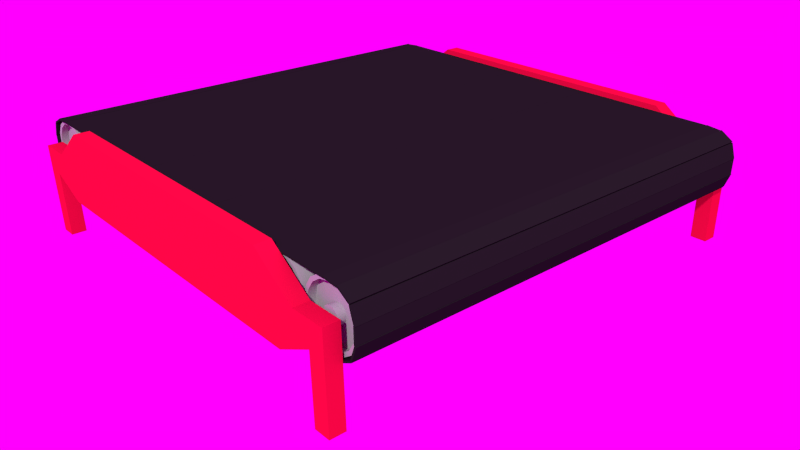 # Source: ConveyorBelt.blend  (saved by Blender 2.74.0; exported with 4.5.12 LTS)
import bpy
from mathutils import Matrix  # noqa: F401  (used for matrix-valued properties, if any)

bpy.ops.wm.read_factory_settings(use_empty=True)
scene = bpy.context.scene
scene.name = 'Scene'

# ---- collections
col_collection_1 = bpy.data.collections.new('Collection 1'); scene.collection.children.link(col_collection_1)

# ---- images (referenced by path relative to the original .blend; pixels are not part of the script)
import os
ASSET_DIR = os.environ.get("B2B_ASSET_DIR", "")  # directory of the original .blend (textures are referenced by path, not embedded)
HERE = os.path.dirname(os.path.abspath(__file__))  # packed textures are extracted next to this script under _unpacked/

def load_image(name, relpath, width, height, colorspace="sRGB"):
    """Load a texture the original file referenced (path relative to the .blend, or extracted next to this script)."""
    p = next((c for c in (os.path.join(HERE, relpath), os.path.join(ASSET_DIR, relpath)) if relpath and os.path.exists(c)), "")
    if p:
        img = bpy.data.images.load(p, check_existing=True)
        img.name = name
    else:  # same state as the original file: an image datablock whose file is absent (Cycles renders it pink)
        img = bpy.data.images.new(name, width, height)
        img.source = "FILE"
        img.filepath = "//" + (relpath or name)
    img.colorspace_settings.name = colorspace
    return img
img_07_hdr = load_image('07.hdr', '07.hdr', 1024, 1024, 'Linear Rec.709')

# ---- materials (node trees are filled in below, after node groups)
mat_conveyorframe = bpy.data.materials.new('ConveyorFrame')
mat_conveyorframe.alpha_threshold = 0.0
mat_conveyorframe.roughness = 0.5
mat_conveyorroller = bpy.data.materials.new('ConveyorRoller')
mat_conveyorroller.alpha_threshold = 0.0
mat_conveyorroller.roughness = 0.5
mat_conveyorbelt = bpy.data.materials.new('ConveyorBelt')
mat_conveyorbelt.alpha_threshold = 0.0
mat_conveyorbelt.roughness = 0.5

# ---- material node trees
mat_conveyorframe.use_nodes = True; mat_conveyorframe.node_tree.nodes.clear()
_N = mat_conveyorframe.node_tree.nodes; _L = mat_conveyorframe.node_tree.links
n0 = _N.new('ShaderNodeOutputMaterial'); n0.name = 'Material Output'; n0.location = (300, 300)
n1 = _N.new('ShaderNodeBsdfDiffuse'); n1.name = 'Diffuse BSDF'; n1.location = (10, 300)
n1.inputs[0].default_value = (0.6383, 0.003339, 0.04047, 1.0)
_L.new(n1.outputs[0], n0.inputs[0])
n0.is_active_output = True
mat_conveyorroller.use_nodes = True; mat_conveyorroller.node_tree.nodes.clear()
_N = mat_conveyorroller.node_tree.nodes; _L = mat_conveyorroller.node_tree.links
n0 = _N.new('ShaderNodeOutputMaterial'); n0.name = 'Material Output'; n0.location = (300, 300)
n1 = _N.new('ShaderNodeBsdfDiffuse'); n1.name = 'Diffuse BSDF'; n1.location = (10, 300)
n1.inputs[0].default_value = (0.3506, 0.3506, 0.3506, 1.0)
_L.new(n1.outputs[0], n0.inputs[0])
n0.is_active_output = True
mat_conveyorbelt.use_nodes = True; mat_conveyorbelt.node_tree.nodes.clear()
_N = mat_conveyorbelt.node_tree.nodes; _L = mat_conveyorbelt.node_tree.links
n0 = _N.new('ShaderNodeOutputMaterial'); n0.name = 'Material Output'; n0.location = (300, 300)
n1 = _N.new('ShaderNodeBsdfDiffuse'); n1.name = 'Diffuse BSDF'; n1.location = (10, 300)
n1.inputs[0].default_value = (0.01341, 0.01341, 0.01341, 1.0)
_L.new(n1.outputs[0], n0.inputs[0])
n0.is_active_output = True

# ---- world
world_world = bpy.data.worlds.new('World'); scene.world = world_world
world_world.use_nodes = True; world_world.node_tree.nodes.clear()
_N = world_world.node_tree.nodes; _L = world_world.node_tree.links
n0 = _N.new('ShaderNodeOutputWorld'); n0.name = 'World Output'; n0.location = (300, 300)
n1 = _N.new('ShaderNodeBackground'); n1.name = 'Background'; n1.location = (10, 300)
n2 = _N.new('ShaderNodeTexEnvironment'); n2.name = 'Environment Texture'; n2.location = (-180, 300)
n2.width = 140
n2.image = img_07_hdr
_L.new(n1.outputs[0], n0.inputs[0])
_L.new(n2.outputs[0], n1.inputs[0])
n0.is_active_output = True
world_world.color = (0.05088, 0.05088, 0.05088)
world_world.use_sun_shadow = False
world_world.sun_shadow_jitter_overblur = 0.0
world_world.cycles.sampling_method = 'MANUAL'
world_world.cycles.sample_map_resolution = 256
world_world.light_settings.ao_factor = 0.3

# ---- cameras
cam_camera = bpy.data.cameras.new('Camera')
cam_camera.clip_end = 100.0
cam_camera.lens = 35.0
cam_camera.sensor_width = 32.0
cam_camera.sensor_height = 18.0
cam_camera.ortho_scale = 14.2
cam_camera.display_size = 2.0
cam_camera.shift_x = -0.03
cam_camera.shift_y = 0.06
cam_camera.dof.focus_distance = 0.0

# ---- meshes
me_cube = bpy.data.meshes.new('Cube')
me_cube.from_pydata([(-4.658, -3.2, -1.0), (-4.05, -3.2, 0.9785), (-4.658, -3.0, -1.0), (-4.05, -3.0, 0.9785), (-5.658, -3.2, -0.5183), (-5.658, -3.0, -0.5183), (-5.201, -3.2, 0.1474), (-5.201, -3.0, 0.1474), (-6.109, -3.0, 0.147), (-6.108, -3.0, -0.1907), (-6.108, -3.2, -0.1907), (-6.109, -3.2, 0.147), (0.0, -3.0, 0.9785), (0.0, -3.0, -1.0), (0.0, -3.2, 0.9785), (0.0, -3.2, -1.0), (0.0, -3.2, -0.1911), (0.0, -3.0, -0.1911), (0.0, -3.0, 0.1474), (0.0, -3.2, 0.1474), (-5.66, -3.0, -2.3), (-5.66, -3.2, -2.3), (-6.11, -3.0, -2.3), (-6.11, -3.2, -2.3)], [], [(4, 5, 2, 0), (16, 4, 0, 15), (14, 12, 3, 1), (19, 6, 4, 16), (6, 7, 8, 11), (1, 3, 7, 6), (14, 1, 6, 19), (11, 8, 9, 10), (4, 6, 11, 10), (9, 5, 20, 22), (7, 5, 9, 8), (3, 12, 18, 7), (7, 18, 17, 5), (0, 2, 13, 15), (5, 17, 13, 2), (20, 21, 23, 22), (4, 10, 23, 21), (10, 9, 22, 23), (5, 4, 21, 20)])
me_cube.materials.append(mat_conveyorframe)
me_cube.use_remesh_preserve_volume = False
me_cube.use_remesh_preserve_attributes = False
me_cube.use_mirror_vertex_groups = False
me_cube.update()
me_cylinder_002 = bpy.data.meshes.new('Cylinder.002')
me_cylinder_002.from_pydata([(0.0, 2.864, 0.8048), (0.0, -2.864, 0.8048), (0.308, 2.864, 0.7436), (0.308, -2.864, 0.7436), (0.5691, 2.864, 0.5691), (0.5691, -2.864, 0.5691), (0.7436, 2.864, 0.308), (0.7436, -2.864, 0.308), (0.8048, 2.864, -9.594e-08), (0.8048, -2.864, 4.797e-08), (0.7436, 2.864, -0.308), (0.7436, -2.864, -0.308), (0.5691, 2.864, -0.5691), (0.5691, -2.864, -0.5691), (0.308, 2.864, -0.7436), (0.308, -2.864, -0.7436), (0.0, 2.864, -0.8048), (0.0, -2.864, -0.8048), (-0.308, 2.864, -0.7436), (-0.308, -2.864, -0.7436), (-0.5691, 2.864, -0.5691), (-0.5691, -2.864, -0.5691), (-0.7436, 2.864, -0.308), (-0.7436, -2.864, -0.308), (-0.8048, 2.864, -4.797e-08), (-0.8048, -2.864, 4.797e-08), (-0.7436, 2.864, 0.308), (-0.7436, -2.864, 0.308), (-0.5691, 2.864, 0.5691), (-0.5691, -2.864, 0.5691), (-0.308, 2.864, 0.7436), (-0.308, -2.864, 0.7436), (0.0, 2.864, 0.7077), (0.2708, 2.864, 0.6538), (0.5004, 2.864, 0.5004), (0.6538, 2.864, 0.2708), (0.7077, 2.864, -9.963e-08), (0.6538, 2.864, -0.2708), (0.5004, 2.864, -0.5004), (0.2708, 2.864, -0.6538), (0.0, 2.864, -0.7077), (-0.2708, 2.864, -0.6538), (-0.5004, 2.864, -0.5004), (-0.6538, 2.864, -0.2708), (-0.7077, 2.864, -5.682e-08), (-0.6538, 2.864, 0.2708), (-0.5004, 2.864, 0.5004), (-0.2708, 2.864, 0.6538), (0.2708, -2.864, 0.6538), (0.0, -2.864, 0.7077), (0.5004, -2.864, 0.5004), (0.6538, -2.864, 0.2708), (0.7077, -2.864, 4.723e-08), (0.6538, -2.864, -0.2708), (0.5004, -2.864, -0.5004), (0.2708, -2.864, -0.6538), (0.0, -2.864, -0.7077), (-0.2708, -2.864, -0.6538), (-0.5004, -2.864, -0.5004), (-0.6538, -2.864, -0.2708), (-0.7077, -2.864, 4.059e-08), (-0.6538, -2.864, 0.2708), (-0.5004, -2.864, 0.5004), (-0.2708, -2.864, 0.6538), (0.08503, -2.864, 0.2053), (0.0, -2.864, 0.2222), (0.1571, -2.864, 0.1571), (0.2053, -2.864, 0.08503), (0.2222, -2.864, 4.723e-08), (0.2053, -2.864, -0.08503), (0.1571, -2.864, -0.1571), (0.08503, -2.864, -0.2053), (0.0, -2.864, -0.2222), (-0.08503, -2.864, -0.2053), (-0.1571, -2.864, -0.1571), (-0.2053, -2.864, -0.08503), (-0.2222, -2.864, 3.711e-09), (-0.2053, -2.864, 0.08503), (-0.1571, -2.864, 0.1571), (-0.08503, -2.864, 0.2053), (0.0, 2.864, 0.2222), (0.08503, 2.864, 0.2053), (0.1571, 2.864, 0.1571), (0.2053, 2.864, 0.08503), (0.2222, 2.864, -1.144e-07), (0.2053, 2.864, -0.08503), (0.1571, 2.864, -0.1571), (0.08503, 2.864, -0.2053), (0.0, 2.864, -0.2222), (-0.08503, 2.864, -0.2053), (-0.1571, 2.864, -0.1571), (-0.2053, 2.864, -0.08503), (-0.2222, 2.864, -1.085e-07), (-0.2053, 2.864, 0.08503), (-0.1571, 2.864, 0.1571), (-0.08503, 2.864, 0.2053), (0.0, -2.959, -0.2222), (0.08503, -2.959, -0.2053), (0.1571, -2.959, -0.1571), (0.2053, -2.959, -0.08503), (0.2222, -2.959, 1.15e-08), (0.2053, -2.959, 0.08503), (0.1571, -2.959, 0.1571), (0.0, -2.959, 0.2222), (0.08503, -2.959, 0.2053), (0.0, 2.959, 0.8048), (0.308, 2.959, 0.7436), (0.5691, 2.959, 0.5691), (0.7436, 2.959, 0.308), (0.8048, 2.959, -9.594e-08), (0.7436, 2.959, -0.308), (0.5691, 2.959, -0.5691), (0.308, 2.959, -0.7436), (0.0, 2.959, -0.8048), (-0.308, 2.959, -0.7436), (-0.5691, 2.959, -0.5691), (-0.7436, 2.959, -0.308), (-0.8048, 2.959, -4.797e-08), (-0.7436, 2.959, 0.308), (-0.5691, 2.959, 0.5691), (-0.308, 2.959, 0.7436), (0.0, 2.959, 0.7077), (0.2708, 2.959, 0.6538), (0.5004, 2.959, 0.5004), (0.6538, 2.959, 0.2708), (0.7077, 2.959, -9.963e-08), (0.6538, 2.959, -0.2708), (0.5004, 2.959, -0.5004), (0.2708, 2.959, -0.6538), (0.0, 2.959, -0.7077), (-0.2708, 2.959, -0.6538), (-0.5004, 2.959, -0.5004), (-0.6538, 2.959, -0.2708), (-0.7077, 2.959, -5.682e-08), (-0.6538, 2.959, 0.2708), (-0.5004, 2.959, 0.5004), (-0.2708, 2.959, 0.6538), (0.308, -2.864, 0.7436), (0.0, -2.864, 0.8048), (0.5691, -2.864, 0.5691), (0.7436, -2.864, 0.308), (0.8048, -2.864, 4.797e-08), (0.7436, -2.864, -0.308), (0.5691, -2.864, -0.5691), (0.308, -2.864, -0.7436), (0.0, -2.864, -0.8048), (-0.308, -2.864, -0.7436), (-0.5691, -2.864, -0.5691), (-0.7436, -2.864, -0.308), (-0.8048, -2.864, 4.797e-08), (-0.7436, -2.864, 0.308), (-0.5691, -2.864, 0.5691), (-0.308, -2.864, 0.7436), (0.2708, -2.864, 0.6538), (0.0, -2.864, 0.7077), (0.5004, -2.864, 0.5004), (0.6538, -2.864, 0.2708), (0.7077, -2.864, 4.723e-08), (0.6538, -2.864, -0.2708), (0.5004, -2.864, -0.5004), (0.2708, -2.864, -0.6538), (0.0, -2.864, -0.7077), (-0.2708, -2.864, -0.6538), (-0.5004, -2.864, -0.5004), (-0.6538, -2.864, -0.2708), (-0.7077, -2.864, 4.059e-08), (-0.6538, -2.864, 0.2708), (-0.5004, -2.864, 0.5004), (-0.2708, -2.864, 0.6538), (0.308, -2.864, 0.7436), (0.0, -2.864, 0.8048), (0.5691, -2.864, 0.5691), (0.7436, -2.864, 0.308), (0.8048, -2.864, 4.797e-08), (0.7436, -2.864, -0.308), (0.5691, -2.864, -0.5691), (0.308, -2.864, -0.7436), (0.0, -2.864, -0.8048), (-0.308, -2.864, -0.7436), (-0.5691, -2.864, -0.5691), (-0.7436, -2.864, -0.308), (-0.8048, -2.864, 4.797e-08), (-0.7436, -2.864, 0.308), (-0.5691, -2.864, 0.5691), (-0.308, -2.864, 0.7436), (0.2708, -2.864, 0.6538), (0.0, -2.864, 0.7077), (0.5004, -2.864, 0.5004), (0.6538, -2.864, 0.2708), (0.7077, -2.864, 4.723e-08), (0.6538, -2.864, -0.2708), (0.5004, -2.864, -0.5004), (0.2708, -2.864, -0.6538), (0.0, -2.864, -0.7077), (-0.2708, -2.864, -0.6538), (-0.5004, -2.864, -0.5004), (-0.6538, -2.864, -0.2708), (-0.7077, -2.864, 4.059e-08), (-0.6538, -2.864, 0.2708), (-0.5004, -2.864, 0.5004), (-0.2708, -2.864, 0.6538), (0.308, -2.959, 0.7436), (0.0, -2.959, 0.8048), (0.5691, -2.959, 0.5691), (0.7436, -2.959, 0.308), (0.8048, -2.959, 6.728e-08), (0.7436, -2.959, -0.308), (0.5691, -2.959, -0.5691), (0.308, -2.959, -0.7436), (0.0, -2.959, -0.8048), (-0.308, -2.959, -0.7436), (-0.5691, -2.959, -0.5691), (-0.7436, -2.959, -0.308), (-0.8048, -2.959, 6.728e-08), (-0.7436, -2.959, 0.308), (-0.5691, -2.959, 0.5691), (-0.308, -2.959, 0.7436), (0.2708, -2.959, 0.6538), (0.0, -2.959, 0.7077), (0.5004, -2.959, 0.5004), (0.6538, -2.959, 0.2708), (0.7077, -2.959, 6.655e-08), (0.6538, -2.959, -0.2708), (0.5004, -2.959, -0.5004), (0.2708, -2.959, -0.6538), (0.0, -2.959, -0.7077), (-0.2708, -2.959, -0.6538), (-0.5004, -2.959, -0.5004), (-0.6538, -2.959, -0.2708), (-0.7077, -2.959, 5.991e-08), (-0.6538, -2.959, 0.2708), (-0.5004, -2.959, 0.5004), (-0.2708, -2.959, 0.6538), (0.0, 2.959, 0.2222), (0.08503, 2.959, 0.2053), (0.1571, 2.959, 0.1571), (0.2053, 2.959, 0.08503), (0.2222, 2.959, -1.116e-07), (0.2053, 2.959, -0.08503), (0.1571, 2.959, -0.1571), (0.08503, 2.959, -0.2053), (0.0, 2.959, -0.2222), (-0.08503, 2.959, -0.2053), (-0.1571, 2.959, -0.1571), (-0.2053, 2.959, -0.08503), (-0.2222, 2.959, -1.056e-07), (-0.2053, 2.959, 0.08503), (-0.1571, 2.959, 0.1571), (-0.08503, 2.959, 0.2053), (0.1111, 2.959, 0.1165), (0.1202, 2.959, -1.604e-07), (0.1111, 2.959, -0.1165), (0.0, 2.959, 0.1275), (0.0, 2.959, -6.459e-08), (0.0, 2.959, -0.1275), (-0.1111, 2.959, 0.1165), (-0.1202, 2.959, -7.523e-08), (-0.1111, 2.959, -0.1165), (-0.08503, -2.959, -0.2053), (-0.1571, -2.959, -0.1571), (-0.2053, -2.959, -0.08503), (-0.2222, -2.959, -3.202e-08), (-0.2053, -2.959, 0.08503), (-0.1571, -2.959, 0.1571), (-0.08503, -2.959, 0.2053), (-0.1111, -2.959, 0.1165), (-0.1202, -2.959, -3.803e-09), (-0.1111, -2.959, -0.1165), (0.0, -2.959, 0.1275), (-4.768e-07, -2.959, -4.283e-08), (0.0, -2.959, -0.1275), (0.1111, -2.959, 0.1165), (0.1202, -2.959, -3.803e-09), (0.1111, -2.959, -0.1165)], [], [(0, 1, 3, 2), (2, 3, 5, 4), (4, 5, 7, 6), (6, 7, 9, 8), (8, 9, 11, 10), (10, 11, 13, 12), (12, 13, 15, 14), (14, 15, 17, 16), (16, 17, 19, 18), (18, 19, 21, 20), (20, 21, 23, 22), (22, 23, 25, 24), (24, 25, 27, 26), (26, 27, 29, 28), (30, 31, 1, 0), (28, 29, 31, 30), (78, 77, 262, 263), (67, 66, 102, 101), (43, 42, 131, 132), (10, 12, 111, 110), (34, 33, 122, 123), (45, 44, 133, 134), (26, 28, 119, 118), (4, 6, 108, 107), (36, 35, 124, 125), (47, 46, 135, 136), (20, 22, 116, 115), (38, 37, 126, 127), (14, 16, 113, 112), (0, 2, 106, 105), (40, 39, 128, 129), (30, 0, 105, 120), (8, 10, 110, 109), (42, 41, 130, 131), (49, 48, 153, 154), (59, 60, 165, 164), (27, 25, 149, 150), (5, 3, 137, 139), (50, 51, 156, 155), (61, 62, 167, 166), (21, 19, 146, 147), (52, 53, 158, 157), (63, 49, 154, 168), (15, 13, 143, 144), (54, 55, 160, 159), (31, 29, 151, 152), (9, 7, 140, 141), (56, 57, 162, 161), (25, 23, 148, 149), (58, 59, 164, 163), (65, 64, 48, 49), (64, 66, 50, 48), (66, 67, 51, 50), (67, 68, 52, 51), (68, 69, 53, 52), (69, 70, 54, 53), (70, 71, 55, 54), (71, 72, 56, 55), (72, 73, 57, 56), (73, 74, 58, 57), (74, 75, 59, 58), (75, 76, 60, 59), (76, 77, 61, 60), (77, 78, 62, 61), (78, 79, 63, 62), (79, 65, 49, 63), (81, 80, 32, 33), (82, 81, 33, 34), (83, 82, 34, 35), (84, 83, 35, 36), (85, 84, 36, 37), (86, 85, 37, 38), (87, 86, 38, 39), (88, 87, 39, 40), (89, 88, 40, 41), (90, 89, 41, 42), (91, 90, 42, 43), (92, 91, 43, 44), (93, 92, 44, 45), (94, 93, 45, 46), (95, 94, 46, 47), (80, 95, 47, 32), (65, 79, 264, 103), (69, 68, 100, 99), (71, 70, 98, 97), (73, 72, 96, 258), (75, 74, 259, 260), (77, 76, 261, 262), (66, 64, 104, 102), (79, 78, 263, 264), (68, 67, 101, 100), (70, 69, 99, 98), (72, 71, 97, 96), (74, 73, 258, 259), (76, 75, 260, 261), (64, 65, 103, 104), (94, 95, 248, 247), (83, 84, 237, 236), (85, 86, 239, 238), (87, 88, 241, 240), (89, 90, 243, 242), (91, 92, 245, 244), (80, 81, 234, 233), (93, 94, 247, 246), (82, 83, 236, 235), (95, 80, 233, 248), (84, 85, 238, 237), (86, 87, 240, 239), (88, 89, 242, 241), (90, 91, 244, 243), (92, 93, 246, 245), (81, 82, 235, 234), (122, 121, 105, 106), (123, 122, 106, 107), (124, 123, 107, 108), (125, 124, 108, 109), (126, 125, 109, 110), (127, 126, 110, 111), (128, 127, 111, 112), (129, 128, 112, 113), (130, 129, 113, 114), (131, 130, 114, 115), (132, 131, 115, 116), (133, 132, 116, 117), (134, 133, 117, 118), (135, 134, 118, 119), (136, 135, 119, 120), (121, 136, 120, 105), (16, 18, 114, 113), (41, 40, 129, 130), (22, 24, 117, 116), (39, 38, 127, 128), (6, 8, 109, 108), (28, 30, 120, 119), (32, 47, 136, 121), (37, 36, 125, 126), (12, 14, 112, 111), (46, 45, 134, 135), (35, 34, 123, 124), (18, 20, 115, 114), (44, 43, 132, 133), (33, 32, 121, 122), (2, 4, 107, 106), (24, 26, 118, 117), (160, 161, 193, 192), (152, 151, 183, 184), (141, 140, 172, 173), (162, 163, 195, 194), (143, 142, 174, 175), (154, 153, 185, 186), (164, 165, 197, 196), (145, 144, 176, 177), (155, 156, 188, 187), (166, 167, 199, 198), (147, 146, 178, 179), (157, 158, 190, 189), (168, 154, 186, 200), (149, 148, 180, 181), (137, 138, 170, 169), (159, 160, 192, 191), (11, 9, 141, 142), (1, 31, 152, 138), (57, 58, 163, 162), (3, 1, 138, 137), (17, 15, 144, 145), (55, 56, 161, 160), (23, 21, 147, 148), (53, 54, 159, 158), (7, 5, 139, 140), (29, 27, 150, 151), (62, 63, 168, 167), (51, 52, 157, 156), (13, 11, 142, 143), (60, 61, 166, 165), (48, 50, 155, 153), (19, 17, 145, 146), (194, 195, 227, 226), (175, 174, 206, 207), (186, 185, 217, 218), (196, 197, 229, 228), (177, 176, 208, 209), (187, 188, 220, 219), (198, 199, 231, 230), (179, 178, 210, 211), (189, 190, 222, 221), (200, 186, 218, 232), (181, 180, 212, 213), (169, 170, 202, 201), (191, 192, 224, 223), (183, 182, 214, 215), (172, 171, 203, 204), (193, 194, 226, 225), (139, 137, 169, 171), (150, 149, 181, 182), (158, 159, 191, 190), (148, 147, 179, 180), (167, 168, 200, 199), (156, 157, 189, 188), (146, 145, 177, 178), (165, 166, 198, 197), (153, 155, 187, 185), (144, 143, 175, 176), (163, 164, 196, 195), (142, 141, 173, 174), (138, 152, 184, 170), (161, 162, 194, 193), (140, 139, 171, 172), (151, 150, 182, 183), (218, 217, 201, 202), (217, 219, 203, 201), (219, 220, 204, 203), (220, 221, 205, 204), (221, 222, 206, 205), (222, 223, 207, 206), (223, 224, 208, 207), (224, 225, 209, 208), (225, 226, 210, 209), (226, 227, 211, 210), (227, 228, 212, 211), (228, 229, 213, 212), (229, 230, 214, 213), (230, 231, 215, 214), (231, 232, 216, 215), (232, 218, 202, 216), (173, 172, 204, 205), (184, 183, 215, 216), (192, 193, 225, 224), (171, 169, 201, 203), (182, 181, 213, 214), (190, 191, 223, 222), (180, 179, 211, 212), (199, 200, 232, 231), (188, 189, 221, 220), (178, 177, 209, 210), (197, 198, 230, 229), (185, 187, 219, 217), (176, 175, 207, 208), (195, 196, 228, 227), (174, 173, 205, 206), (170, 184, 216, 202), (235, 236, 249, 234), (236, 237, 250, 249), (237, 238, 251, 250), (238, 239, 240, 251), (234, 249, 252, 233), (249, 250, 253, 252), (250, 251, 254, 253), (251, 240, 241, 254), (233, 252, 255, 248), (252, 253, 256, 255), (253, 254, 257, 256), (254, 241, 242, 257), (248, 255, 246, 247), (255, 256, 245, 246), (256, 257, 244, 245), (257, 242, 243, 244), (262, 261, 266, 265), (263, 262, 265, 264), (261, 260, 267, 266), (260, 259, 258, 267), (264, 265, 268, 103), (265, 266, 269, 268), (266, 267, 270, 269), (267, 258, 96, 270), (103, 268, 271, 104), (268, 269, 272, 271), (269, 270, 273, 272), (270, 96, 97, 273), (104, 271, 101, 102), (271, 272, 100, 101), (272, 273, 99, 100), (273, 97, 98, 99)])
me_cylinder_002.polygons.foreach_set('use_smooth', [True] * 272)
_k = set([(1, 3), (1, 31), (3, 5), (5, 7), (7, 9), (9, 11), (11, 13), (13, 15), (15, 17), (17, 19), (19, 21), (21, 23), (23, 25), (25, 27), (27, 29), (29, 31), (32, 33), (32, 47), (33, 34), (34, 35), (35, 36), (36, 37), (37, 38), (38, 39), (39, 40), (40, 41), (41, 42), (42, 43), (43, 44), (44, 45), (45, 46), (46, 47), (48, 49), (48, 50), (49, 63), (50, 51), (51, 52), (52, 53), (53, 54), (54, 55), (55, 56), (56, 57), (57, 58), (58, 59), (59, 60), (60, 61), (61, 62), (62, 63), (64, 65), (64, 66), (65, 79), (66, 67), (67, 68), (68, 69), (69, 70), (70, 71), (71, 72), (72, 73), (73, 74), (74, 75), (75, 76), (76, 77), (77, 78), (78, 79), (80, 81), (80, 95), (81, 82), (82, 83), (83, 84), (84, 85), (85, 86), (86, 87), (87, 88), (88, 89), (89, 90), (90, 91), (91, 92), (92, 93), (93, 94), (94, 95), (96, 97), (96, 258), (97, 98), (98, 99), (99, 100), (100, 101), (101, 102), (102, 104), (103, 104), (103, 264), (105, 106), (105, 120), (106, 107), (107, 108), (108, 109), (109, 110), (110, 111), (111, 112), (112, 113), (113, 114), (114, 115), (115, 116), (116, 117), (117, 118), (118, 119), (119, 120), (121, 122), (121, 136), (122, 123), (123, 124), (124, 125), (125, 126), (126, 127), (127, 128), (128, 129), (129, 130), (130, 131), (131, 132), (132, 133), (133, 134), (134, 135), (135, 136), (137, 138), (137, 139), (138, 152), (139, 140), (140, 141), (141, 142), (142, 143), (143, 144), (144, 145), (145, 146), (146, 147), (147, 148), (148, 149), (149, 150), (150, 151), (151, 152), (153, 154), (153, 155), (154, 168), (155, 156), (156, 157), (157, 158), (158, 159), (159, 160), (160, 161), (161, 162), (162, 163), (163, 164), (164, 165), (165, 166), (166, 167), (167, 168), (169, 170), (169, 171), (170, 184), (171, 172), (172, 173), (173, 174), (174, 175), (175, 176), (176, 177), (177, 178), (178, 179), (179, 180), (180, 181), (181, 182), (182, 183), (183, 184), (185, 186), (185, 187), (186, 200), (187, 188), (188, 189), (189, 190), (190, 191), (191, 192), (192, 193), (193, 194), (194, 195), (195, 196), (196, 197), (197, 198), (198, 199), (199, 200), (201, 202), (201, 203), (202, 216), (203, 204), (204, 205), (205, 206), (206, 207), (207, 208), (208, 209), (209, 210), (210, 211), (211, 212), (212, 213), (213, 214), (214, 215), (215, 216), (217, 218), (217, 219), (218, 232), (219, 220), (220, 221), (221, 222), (222, 223), (223, 224), (224, 225), (225, 226), (226, 227), (227, 228), (228, 229), (229, 230), (230, 231), (231, 232), (233, 234), (233, 248), (234, 235), (235, 236), (236, 237), (237, 238), (238, 239), (239, 240), (240, 241), (241, 242), (242, 243), (243, 244), (244, 245), (245, 246), (246, 247), (247, 248), (258, 259), (259, 260), (260, 261), (261, 262), (262, 263), (263, 264)])
me_cylinder_002.attributes.new('sharp_edge', 'BOOLEAN', 'EDGE').data.foreach_set('value', [ (min(e.vertices), max(e.vertices)) in _k for e in me_cylinder_002.edges])
me_cylinder_002.materials.append(mat_conveyorroller)
me_cylinder_002.use_remesh_preserve_volume = False
me_cylinder_002.use_remesh_preserve_attributes = False
me_cylinder_002.use_mirror_vertex_groups = False
me_cylinder_002.update()
me_cube_001 = bpy.data.meshes.new('Cube.001')
me_cube_001.from_pydata([(0.2023, 3.0, -0.025), (0.2023, 3.0, 0.025), (0.2023, -3.0, -0.025), (0.2023, -3.0, 0.025), (-0.2023, 3.0, -0.025), (-0.2023, 3.0, 0.025), (-0.2023, -3.0, -0.025), (-0.2023, -3.0, 0.025)], [], [(1, 3, 2, 0), (3, 7, 6, 2), (7, 5, 4, 6), (5, 1, 0, 4), (0, 2, 6, 4), (5, 7, 3, 1)])
me_cube_001.materials.append(mat_conveyorbelt)
me_cube_001.use_remesh_preserve_volume = False
me_cube_001.use_remesh_preserve_attributes = False
me_cube_001.use_mirror_vertex_groups = False
me_cube_001.update()

# ---- curves / text
cu_beziercircle_001 = bpy.data.curves.new('BezierCircle.001', 'CURVE')
cu_beziercircle_001.dimensions = '3D'
_sp = cu_beziercircle_001.splines.new('BEZIER'); _sp.bezier_points.add(5)
_sp.bezier_points.foreach_set('co', [-6.484, 0.0, 0.0, -5.375, 8.463e-08, -0.8059, 5.375, 8.463e-08, -0.8059, 6.484, 0.0, 0.0, 5.375, -8.463e-08, 0.8059, -5.375, -8.463e-08, 0.8059])
_sp.bezier_points.foreach_set('handle_left', [-6.484, -3.031e-08, 0.8, -6.05, 7.453e-08, -0.8059, 4.682, 9.499e-08, -0.8059, 6.484, 4.976e-08, -0.8, 6.05, -7.453e-08, 0.8059, -4.682, -9.499e-08, 0.8059])
_sp.bezier_points.foreach_set('handle_right', [-6.484, 3.031e-08, -0.8, -4.682, 9.499e-08, -0.8059, 6.05, 7.453e-08, -0.8059, 6.484, -4.976e-08, 0.8, 4.682, -9.499e-08, 0.8059, -6.05, -7.453e-08, 0.8059])
for _p, _l, _r in zip(_sp.bezier_points, ['ALIGNED', 'ALIGNED', 'ALIGNED', 'ALIGNED', 'ALIGNED', 'ALIGNED'], ['ALIGNED', 'ALIGNED', 'ALIGNED', 'ALIGNED', 'ALIGNED', 'ALIGNED']): _p.handle_left_type = _l; _p.handle_right_type = _r
_sp.order_u = 0
_sp.order_v = 0
_sp.use_cyclic_u = True
cu_beziercircle_001.materials.append(None)
cu_beziercircle_001.path_duration = 900
cu_beziercircle_001.use_path = True
cu_beziercircle_001.use_path_clamp = True
cu_beziercircle_001.bevel_resolution = 0
cu_beziercircle_001.fill_mode = 'HALF'

# ---- objects
ob_camera = bpy.data.objects.new('Camera', cam_camera)
ob_assembly = bpy.data.objects.new('Assembly', None)
ob_conveyorframe = bpy.data.objects.new('ConveyorFrame', me_cube)
ob_conveyorengine = bpy.data.objects.new('ConveyorEngine', None)
ob_roller_004 = bpy.data.objects.new('Roller.004', me_cylinder_002)
ob_roller_003 = bpy.data.objects.new('Roller.003', me_cylinder_002)
ob_roller_002 = bpy.data.objects.new('Roller.002', me_cylinder_002)
ob_roller_001 = bpy.data.objects.new('Roller.001', me_cylinder_002)
ob_track = bpy.data.objects.new('Track', cu_beziercircle_001)
ob_belt_069 = bpy.data.objects.new('Belt.069', me_cube_001)
ob_belt_068 = bpy.data.objects.new('Belt.068', me_cube_001)
ob_belt_067 = bpy.data.objects.new('Belt.067', me_cube_001)
ob_belt_066 = bpy.data.objects.new('Belt.066', me_cube_001)
ob_belt_065 = bpy.data.objects.new('Belt.065', me_cube_001)
ob_belt_064 = bpy.data.objects.new('Belt.064', me_cube_001)
ob_belt_063 = bpy.data.objects.new('Belt.063', me_cube_001)
ob_belt_062 = bpy.data.objects.new('Belt.062', me_cube_001)
ob_belt_061 = bpy.data.objects.new('Belt.061', me_cube_001)
ob_belt_060 = bpy.data.objects.new('Belt.060', me_cube_001)
ob_belt_059 = bpy.data.objects.new('Belt.059', me_cube_001)
ob_belt_058 = bpy.data.objects.new('Belt.058', me_cube_001)
ob_belt_057 = bpy.data.objects.new('Belt.057', me_cube_001)
ob_belt_056 = bpy.data.objects.new('Belt.056', me_cube_001)
ob_belt_055 = bpy.data.objects.new('Belt.055', me_cube_001)
ob_belt_054 = bpy.data.objects.new('Belt.054', me_cube_001)
ob_belt_053 = bpy.data.objects.new('Belt.053', me_cube_001)
ob_belt_052 = bpy.data.objects.new('Belt.052', me_cube_001)
ob_belt_051 = bpy.data.objects.new('Belt.051', me_cube_001)
ob_belt_050 = bpy.data.objects.new('Belt.050', me_cube_001)
ob_belt_049 = bpy.data.objects.new('Belt.049', me_cube_001)
ob_belt_048 = bpy.data.objects.new('Belt.048', me_cube_001)
ob_belt_047 = bpy.data.objects.new('Belt.047', me_cube_001)
ob_belt_046 = bpy.data.objects.new('Belt.046', me_cube_001)
ob_belt_045 = bpy.data.objects.new('Belt.045', me_cube_001)
ob_belt_044 = bpy.data.objects.new('Belt.044', me_cube_001)
ob_belt_043 = bpy.data.objects.new('Belt.043', me_cube_001)
ob_belt_042 = bpy.data.objects.new('Belt.042', me_cube_001)
ob_belt_041 = bpy.data.objects.new('Belt.041', me_cube_001)
ob_belt_040 = bpy.data.objects.new('Belt.040', me_cube_001)
ob_belt_039 = bpy.data.objects.new('Belt.039', me_cube_001)
ob_belt_038 = bpy.data.objects.new('Belt.038', me_cube_001)
ob_belt_037 = bpy.data.objects.new('Belt.037', me_cube_001)
ob_belt_036 = bpy.data.objects.new('Belt.036', me_cube_001)
ob_belt_035 = bpy.data.objects.new('Belt.035', me_cube_001)
ob_belt_034 = bpy.data.objects.new('Belt.034', me_cube_001)
ob_belt_033 = bpy.data.objects.new('Belt.033', me_cube_001)
ob_belt_032 = bpy.data.objects.new('Belt.032', me_cube_001)
ob_belt_031 = bpy.data.objects.new('Belt.031', me_cube_001)
ob_belt_030 = bpy.data.objects.new('Belt.030', me_cube_001)
ob_belt_029 = bpy.data.objects.new('Belt.029', me_cube_001)
ob_belt_028 = bpy.data.objects.new('Belt.028', me_cube_001)
ob_belt_025 = bpy.data.objects.new('Belt.025', me_cube_001)
ob_belt_024 = bpy.data.objects.new('Belt.024', me_cube_001)
ob_belt_023 = bpy.data.objects.new('Belt.023', me_cube_001)
ob_belt_022 = bpy.data.objects.new('Belt.022', me_cube_001)
ob_belt_021 = bpy.data.objects.new('Belt.021', me_cube_001)
ob_belt_020 = bpy.data.objects.new('Belt.020', me_cube_001)
ob_belt_019 = bpy.data.objects.new('Belt.019', me_cube_001)
ob_belt_018 = bpy.data.objects.new('Belt.018', me_cube_001)
ob_belt_017 = bpy.data.objects.new('Belt.017', me_cube_001)
ob_belt_016 = bpy.data.objects.new('Belt.016', me_cube_001)
ob_belt_015 = bpy.data.objects.new('Belt.015', me_cube_001)
ob_belt_014 = bpy.data.objects.new('Belt.014', me_cube_001)
ob_belt_027 = bpy.data.objects.new('Belt.027', me_cube_001)
ob_belt_026 = bpy.data.objects.new('Belt.026', me_cube_001)
ob_belt_013 = bpy.data.objects.new('Belt.013', me_cube_001)
ob_belt_012 = bpy.data.objects.new('Belt.012', me_cube_001)
ob_belt_011 = bpy.data.objects.new('Belt.011', me_cube_001)
ob_belt_010 = bpy.data.objects.new('Belt.010', me_cube_001)
ob_belt_009 = bpy.data.objects.new('Belt.009', me_cube_001)
ob_belt_008 = bpy.data.objects.new('Belt.008', me_cube_001)
ob_belt_007 = bpy.data.objects.new('Belt.007', me_cube_001)
ob_belt_006 = bpy.data.objects.new('Belt.006', me_cube_001)
ob_belt_005 = bpy.data.objects.new('Belt.005', me_cube_001)
ob_belt_004 = bpy.data.objects.new('Belt.004', me_cube_001)
ob_belt_003 = bpy.data.objects.new('Belt.003', me_cube_001)
ob_belt_002 = bpy.data.objects.new('Belt.002', me_cube_001)
ob_belt_001 = bpy.data.objects.new('Belt.001', me_cube_001)
ob_belt = bpy.data.objects.new('Belt', me_cube_001)

# ---- transforms, parenting, visibility, modifiers, constraints
ob_camera.location = (16.81, -13.69, 10.42)
ob_camera.rotation_euler = (1.078, -4.043e-05, 0.8401)
ob_camera.scale = (1.644, 1.137, 1.44)
ob_camera.lineart.crease_threshold = 0.0
ob_assembly.location = (0.0, 0.0, 1.788)
ob_assembly.scale = (6.59, 6.592, 1.778)
ob_assembly.empty_display_type = 'CUBE'
ob_assembly.empty_image_offset = (0.0, 0.0)
ob_assembly.lineart.crease_threshold = 0.0
ob_conveyorframe.parent = ob_assembly
ob_conveyorframe.matrix_parent_inverse = Matrix(((0.1518, 0.0, 0.0, 0.0), (0.0, 0.306, 0.0, 0.0), (0.0, 0.0, 0.5624, 0.3051), (0.0, 0.0, 0.0, 1.0)))
ob_conveyorframe.location = (0.0, 0.0, 0.0)
ob_conveyorframe.lineart.crease_threshold = 0.0
_m = ob_conveyorframe.modifiers.new('Mirror', 'MIRROR')
_m.use_axis = (True, True, False)
ob_conveyorengine.parent = ob_assembly
ob_conveyorengine.matrix_parent_inverse = Matrix(((0.1518, 0.0, 0.0, 0.0), (0.0, 0.306, 0.0, 0.0), (0.0, 0.0, 0.5624, 0.3051), (0.0, 0.0, 0.0, 1.0)))
ob_conveyorengine.location = (0.0, 0.0, 0.0)
ob_conveyorengine.empty_display_type = 'CIRCLE'
ob_conveyorengine.empty_image_offset = (0.0, 0.0)
ob_conveyorengine.lineart.crease_threshold = 0.0
ob_roller_004.parent = ob_assembly
ob_roller_004.matrix_parent_inverse = Matrix(((0.1518, 0.0, 0.0, 0.0), (0.0, 0.306, 0.0, 0.0), (0.0, 0.0, 0.5624, 0.3051), (0.0, 0.0, 0.0, 1.0)))
ob_roller_004.location = (-5.688, -1.192e-07, -1.063e-23)
ob_roller_004.lineart.crease_threshold = 0.0
_m = ob_roller_004.modifiers.new('EdgeSplit', 'EDGE_SPLIT')
ob_roller_003.parent = ob_assembly
ob_roller_003.matrix_parent_inverse = Matrix(((0.1518, 0.0, 0.0, 0.0), (0.0, 0.306, 0.0, 0.0), (0.0, 0.0, 0.5624, 0.3051), (0.0, 0.0, 0.0, 1.0)))
ob_roller_003.location = (-4.058, -1.192e-07, -1.063e-23)
ob_roller_003.lineart.crease_threshold = 0.0
_m = ob_roller_003.modifiers.new('EdgeSplit', 'EDGE_SPLIT')
ob_roller_002.parent = ob_assembly
ob_roller_002.matrix_parent_inverse = Matrix(((0.1518, 0.0, 0.0, 0.0), (0.0, 0.306, 0.0, 0.0), (0.0, 0.0, 0.5624, 0.3051), (0.0, 0.0, 0.0, 1.0)))
ob_roller_002.location = (4.054, -1.192e-07, -1.063e-23)
ob_roller_002.lineart.crease_threshold = 0.0
_m = ob_roller_002.modifiers.new('EdgeSplit', 'EDGE_SPLIT')
ob_roller_001.parent = ob_assembly
ob_roller_001.matrix_parent_inverse = Matrix(((0.1518, 0.0, 0.0, 0.0), (0.0, 0.306, 0.0, 0.0), (0.0, 0.0, 0.5624, 0.3051), (0.0, 0.0, 0.0, 1.0)))
ob_roller_001.location = (5.684, -1.192e-07, -1.063e-23)
ob_roller_001.lineart.crease_threshold = 0.0
_m = ob_roller_001.modifiers.new('EdgeSplit', 'EDGE_SPLIT')
ob_track.parent = ob_assembly
ob_track.matrix_parent_inverse = Matrix(((0.1518, 0.0, 0.0, 0.0), (0.0, 0.306, 0.0, 0.0), (0.0, 0.0, 0.5624, 0.3051), (0.0, 0.0, 0.0, 1.0)))
ob_track.location = (0.0, 0.0, 0.0)
ob_track.lineart.crease_threshold = 0.0
ob_belt_069.location = (0.0, 0.0, 0.0)
ob_belt_069.scale = (1.0, 2.017, 1.0)
ob_belt_069.lineart.crease_threshold = 0.0
_c = ob_belt_069.constraints.new('FOLLOW_PATH'); _c.name = 'Follow Path'
_c.target = ob_track
_c.offset = 887.1
_c.forward_axis = 'FORWARD_X'
_c.use_curve_follow = True
ob_belt_068.location = (0.0, 0.0, 0.0)
ob_belt_068.scale = (1.0, 2.017, 1.0)
ob_belt_068.lineart.crease_threshold = 0.0
_c = ob_belt_068.constraints.new('FOLLOW_PATH'); _c.name = 'Follow Path'
_c.target = ob_track
_c.offset = 874.3
_c.forward_axis = 'FORWARD_X'
_c.use_curve_follow = True
ob_belt_067.location = (0.0, 0.0, 0.0)
ob_belt_067.scale = (1.0, 2.017, 1.0)
ob_belt_067.lineart.crease_threshold = 0.0
_c = ob_belt_067.constraints.new('FOLLOW_PATH'); _c.name = 'Follow Path'
_c.target = ob_track
_c.offset = 861.4
_c.forward_axis = 'FORWARD_X'
_c.use_curve_follow = True
ob_belt_066.location = (0.0, 0.0, 0.0)
ob_belt_066.scale = (1.0, 2.017, 1.0)
ob_belt_066.lineart.crease_threshold = 0.0
_c = ob_belt_066.constraints.new('FOLLOW_PATH'); _c.name = 'Follow Path'
_c.target = ob_track
_c.offset = 848.6
_c.forward_axis = 'FORWARD_X'
_c.use_curve_follow = True
ob_belt_065.location = (0.0, 0.0, 0.0)
ob_belt_065.scale = (1.0, 2.017, 1.0)
ob_belt_065.lineart.crease_threshold = 0.0
_c = ob_belt_065.constraints.new('FOLLOW_PATH'); _c.name = 'Follow Path'
_c.target = ob_track
_c.offset = 835.7
_c.forward_axis = 'FORWARD_X'
_c.use_curve_follow = True
ob_belt_064.location = (0.0, 0.0, 0.0)
ob_belt_064.scale = (1.0, 2.017, 1.0)
ob_belt_064.lineart.crease_threshold = 0.0
_c = ob_belt_064.constraints.new('FOLLOW_PATH'); _c.name = 'Follow Path'
_c.target = ob_track
_c.offset = 822.8
_c.forward_axis = 'FORWARD_X'
_c.use_curve_follow = True
ob_belt_063.location = (0.0, 0.0, 0.0)
ob_belt_063.scale = (1.0, 2.017, 1.0)
ob_belt_063.lineart.crease_threshold = 0.0
_c = ob_belt_063.constraints.new('FOLLOW_PATH'); _c.name = 'Follow Path'
_c.target = ob_track
_c.offset = 810.0
_c.forward_axis = 'FORWARD_X'
_c.use_curve_follow = True
ob_belt_062.location = (0.0, 0.0, 0.0)
ob_belt_062.scale = (1.0, 2.017, 1.0)
ob_belt_062.lineart.crease_threshold = 0.0
_c = ob_belt_062.constraints.new('FOLLOW_PATH'); _c.name = 'Follow Path'
_c.target = ob_track
_c.offset = 797.1
_c.forward_axis = 'FORWARD_X'
_c.use_curve_follow = True
ob_belt_061.location = (0.0, 0.0, 0.0)
ob_belt_061.scale = (1.0, 2.017, 1.0)
ob_belt_061.lineart.crease_threshold = 0.0
_c = ob_belt_061.constraints.new('FOLLOW_PATH'); _c.name = 'Follow Path'
_c.target = ob_track
_c.offset = 784.3
_c.forward_axis = 'FORWARD_X'
_c.use_curve_follow = True
ob_belt_060.location = (0.0, 0.0, 0.0)
ob_belt_060.scale = (1.0, 2.017, 1.0)
ob_belt_060.lineart.crease_threshold = 0.0
_c = ob_belt_060.constraints.new('FOLLOW_PATH'); _c.name = 'Follow Path'
_c.target = ob_track
_c.offset = 771.4
_c.forward_axis = 'FORWARD_X'
_c.use_curve_follow = True
ob_belt_059.location = (0.0, 0.0, 0.0)
ob_belt_059.scale = (1.0, 2.017, 1.0)
ob_belt_059.lineart.crease_threshold = 0.0
_c = ob_belt_059.constraints.new('FOLLOW_PATH'); _c.name = 'Follow Path'
_c.target = ob_track
_c.offset = 758.6
_c.forward_axis = 'FORWARD_X'
_c.use_curve_follow = True
ob_belt_058.location = (0.0, 0.0, 0.0)
ob_belt_058.scale = (1.0, 2.017, 1.0)
ob_belt_058.lineart.crease_threshold = 0.0
_c = ob_belt_058.constraints.new('FOLLOW_PATH'); _c.name = 'Follow Path'
_c.target = ob_track
_c.offset = 745.7
_c.forward_axis = 'FORWARD_X'
_c.use_curve_follow = True
ob_belt_057.location = (0.0, 0.0, 0.0)
ob_belt_057.scale = (1.0, 2.017, 1.0)
ob_belt_057.lineart.crease_threshold = 0.0
_c = ob_belt_057.constraints.new('FOLLOW_PATH'); _c.name = 'Follow Path'
_c.target = ob_track
_c.offset = 732.8
_c.forward_axis = 'FORWARD_X'
_c.use_curve_follow = True
ob_belt_056.location = (0.0, 0.0, 0.0)
ob_belt_056.scale = (1.0, 2.017, 1.0)
ob_belt_056.lineart.crease_threshold = 0.0
_c = ob_belt_056.constraints.new('FOLLOW_PATH'); _c.name = 'Follow Path'
_c.target = ob_track
_c.offset = 720.0
_c.forward_axis = 'FORWARD_X'
_c.use_curve_follow = True
ob_belt_055.location = (0.0, 0.0, 0.0)
ob_belt_055.scale = (1.0, 2.017, 1.0)
ob_belt_055.lineart.crease_threshold = 0.0
_c = ob_belt_055.constraints.new('FOLLOW_PATH'); _c.name = 'Follow Path'
_c.target = ob_track
_c.offset = 707.1
_c.forward_axis = 'FORWARD_X'
_c.use_curve_follow = True
ob_belt_054.location = (0.0, 0.0, 0.0)
ob_belt_054.scale = (1.0, 2.017, 1.0)
ob_belt_054.lineart.crease_threshold = 0.0
_c = ob_belt_054.constraints.new('FOLLOW_PATH'); _c.name = 'Follow Path'
_c.target = ob_track
_c.offset = 694.3
_c.forward_axis = 'FORWARD_X'
_c.use_curve_follow = True
ob_belt_053.location = (0.0, 0.0, 0.0)
ob_belt_053.scale = (1.0, 2.017, 1.0)
ob_belt_053.lineart.crease_threshold = 0.0
_c = ob_belt_053.constraints.new('FOLLOW_PATH'); _c.name = 'Follow Path'
_c.target = ob_track
_c.offset = 681.4
_c.forward_axis = 'FORWARD_X'
_c.use_curve_follow = True
ob_belt_052.location = (0.0, 0.0, 0.0)
ob_belt_052.scale = (1.0, 2.017, 1.0)
ob_belt_052.lineart.crease_threshold = 0.0
_c = ob_belt_052.constraints.new('FOLLOW_PATH'); _c.name = 'Follow Path'
_c.target = ob_track
_c.offset = 668.6
_c.forward_axis = 'FORWARD_X'
_c.use_curve_follow = True
ob_belt_051.location = (0.0, 0.0, 0.0)
ob_belt_051.scale = (1.0, 2.017, 1.0)
ob_belt_051.lineart.crease_threshold = 0.0
_c = ob_belt_051.constraints.new('FOLLOW_PATH'); _c.name = 'Follow Path'
_c.target = ob_track
_c.offset = 655.7
_c.forward_axis = 'FORWARD_X'
_c.use_curve_follow = True
ob_belt_050.location = (0.0, 0.0, 0.0)
ob_belt_050.scale = (1.0, 2.017, 1.0)
ob_belt_050.lineart.crease_threshold = 0.0
_c = ob_belt_050.constraints.new('FOLLOW_PATH'); _c.name = 'Follow Path'
_c.target = ob_track
_c.offset = 642.8
_c.forward_axis = 'FORWARD_X'
_c.use_curve_follow = True
ob_belt_049.location = (0.0, 0.0, 0.0)
ob_belt_049.scale = (1.0, 2.017, 1.0)
ob_belt_049.lineart.crease_threshold = 0.0
_c = ob_belt_049.constraints.new('FOLLOW_PATH'); _c.name = 'Follow Path'
_c.target = ob_track
_c.offset = 630.0
_c.forward_axis = 'FORWARD_X'
_c.use_curve_follow = True
ob_belt_048.location = (0.0, 0.0, 0.0)
ob_belt_048.scale = (1.0, 2.017, 1.0)
ob_belt_048.lineart.crease_threshold = 0.0
_c = ob_belt_048.constraints.new('FOLLOW_PATH'); _c.name = 'Follow Path'
_c.target = ob_track
_c.offset = 617.1
_c.forward_axis = 'FORWARD_X'
_c.use_curve_follow = True
ob_belt_047.location = (0.0, 0.0, 0.0)
ob_belt_047.scale = (1.0, 2.017, 1.0)
ob_belt_047.lineart.crease_threshold = 0.0
_c = ob_belt_047.constraints.new('FOLLOW_PATH'); _c.name = 'Follow Path'
_c.target = ob_track
_c.offset = 604.3
_c.forward_axis = 'FORWARD_X'
_c.use_curve_follow = True
ob_belt_046.location = (0.0, 0.0, 0.0)
ob_belt_046.scale = (1.0, 2.017, 1.0)
ob_belt_046.lineart.crease_threshold = 0.0
_c = ob_belt_046.constraints.new('FOLLOW_PATH'); _c.name = 'Follow Path'
_c.target = ob_track
_c.offset = 591.4
_c.forward_axis = 'FORWARD_X'
_c.use_curve_follow = True
ob_belt_045.location = (0.0, 0.0, 0.0)
ob_belt_045.scale = (1.0, 2.017, 1.0)
ob_belt_045.lineart.crease_threshold = 0.0
_c = ob_belt_045.constraints.new('FOLLOW_PATH'); _c.name = 'Follow Path'
_c.target = ob_track
_c.offset = 578.6
_c.forward_axis = 'FORWARD_X'
_c.use_curve_follow = True
ob_belt_044.location = (0.0, 0.0, 0.0)
ob_belt_044.scale = (1.0, 2.017, 1.0)
ob_belt_044.lineart.crease_threshold = 0.0
_c = ob_belt_044.constraints.new('FOLLOW_PATH'); _c.name = 'Follow Path'
_c.target = ob_track
_c.offset = 565.7
_c.forward_axis = 'FORWARD_X'
_c.use_curve_follow = True
ob_belt_043.location = (0.0, 0.0, 0.0)
ob_belt_043.scale = (1.0, 2.017, 1.0)
ob_belt_043.lineart.crease_threshold = 0.0
_c = ob_belt_043.constraints.new('FOLLOW_PATH'); _c.name = 'Follow Path'
_c.target = ob_track
_c.offset = 552.9
_c.forward_axis = 'FORWARD_X'
_c.use_curve_follow = True
ob_belt_042.location = (0.0, 0.0, 0.0)
ob_belt_042.scale = (1.0, 2.017, 1.0)
ob_belt_042.lineart.crease_threshold = 0.0
_c = ob_belt_042.constraints.new('FOLLOW_PATH'); _c.name = 'Follow Path'
_c.target = ob_track
_c.offset = 540.0
_c.forward_axis = 'FORWARD_X'
_c.use_curve_follow = True
ob_belt_041.location = (0.0, 0.0, 0.0)
ob_belt_041.scale = (1.0, 2.017, 1.0)
ob_belt_041.lineart.crease_threshold = 0.0
_c = ob_belt_041.constraints.new('FOLLOW_PATH'); _c.name = 'Follow Path'
_c.target = ob_track
_c.offset = 527.1
_c.forward_axis = 'FORWARD_X'
_c.use_curve_follow = True
ob_belt_040.location = (0.0, 0.0, 0.0)
ob_belt_040.scale = (1.0, 2.017, 1.0)
ob_belt_040.lineart.crease_threshold = 0.0
_c = ob_belt_040.constraints.new('FOLLOW_PATH'); _c.name = 'Follow Path'
_c.target = ob_track
_c.offset = 514.3
_c.forward_axis = 'FORWARD_X'
_c.use_curve_follow = True
ob_belt_039.location = (0.0, 0.0, 0.0)
ob_belt_039.scale = (1.0, 2.017, 1.0)
ob_belt_039.lineart.crease_threshold = 0.0
_c = ob_belt_039.constraints.new('FOLLOW_PATH'); _c.name = 'Follow Path'
_c.target = ob_track
_c.offset = 501.4
_c.forward_axis = 'FORWARD_X'
_c.use_curve_follow = True
ob_belt_038.location = (0.0, 0.0, 0.0)
ob_belt_038.scale = (1.0, 2.017, 1.0)
ob_belt_038.lineart.crease_threshold = 0.0
_c = ob_belt_038.constraints.new('FOLLOW_PATH'); _c.name = 'Follow Path'
_c.target = ob_track
_c.offset = 488.6
_c.forward_axis = 'FORWARD_X'
_c.use_curve_follow = True
ob_belt_037.location = (0.0, 0.0, 0.0)
ob_belt_037.scale = (1.0, 2.017, 1.0)
ob_belt_037.lineart.crease_threshold = 0.0
_c = ob_belt_037.constraints.new('FOLLOW_PATH'); _c.name = 'Follow Path'
_c.target = ob_track
_c.offset = 475.7
_c.forward_axis = 'FORWARD_X'
_c.use_curve_follow = True
ob_belt_036.location = (0.0, 0.0, 0.0)
ob_belt_036.scale = (1.0, 2.017, 1.0)
ob_belt_036.lineart.crease_threshold = 0.0
_c = ob_belt_036.constraints.new('FOLLOW_PATH'); _c.name = 'Follow Path'
_c.target = ob_track
_c.offset = 462.9
_c.forward_axis = 'FORWARD_X'
_c.use_curve_follow = True
ob_belt_035.location = (0.0, 0.0, 0.0)
ob_belt_035.scale = (1.0, 2.017, 1.0)
ob_belt_035.lineart.crease_threshold = 0.0
_c = ob_belt_035.constraints.new('FOLLOW_PATH'); _c.name = 'Follow Path'
_c.target = ob_track
_c.offset = 450.0
_c.forward_axis = 'FORWARD_X'
_c.use_curve_follow = True
ob_belt_034.location = (0.0, 0.0, 0.0)
ob_belt_034.scale = (1.0, 2.017, 1.0)
ob_belt_034.lineart.crease_threshold = 0.0
_c = ob_belt_034.constraints.new('FOLLOW_PATH'); _c.name = 'Follow Path'
_c.target = ob_track
_c.offset = 437.1
_c.forward_axis = 'FORWARD_X'
_c.use_curve_follow = True
ob_belt_033.location = (0.0, 0.0, 0.0)
ob_belt_033.scale = (1.0, 2.017, 1.0)
ob_belt_033.lineart.crease_threshold = 0.0
_c = ob_belt_033.constraints.new('FOLLOW_PATH'); _c.name = 'Follow Path'
_c.target = ob_track
_c.offset = 424.3
_c.forward_axis = 'FORWARD_X'
_c.use_curve_follow = True
ob_belt_032.location = (0.0, 0.0, 0.0)
ob_belt_032.scale = (1.0, 2.017, 1.0)
ob_belt_032.lineart.crease_threshold = 0.0
_c = ob_belt_032.constraints.new('FOLLOW_PATH'); _c.name = 'Follow Path'
_c.target = ob_track
_c.offset = 411.4
_c.forward_axis = 'FORWARD_X'
_c.use_curve_follow = True
ob_belt_031.location = (0.0, 0.0, 0.0)
ob_belt_031.scale = (1.0, 2.017, 1.0)
ob_belt_031.lineart.crease_threshold = 0.0
_c = ob_belt_031.constraints.new('FOLLOW_PATH'); _c.name = 'Follow Path'
_c.target = ob_track
_c.offset = 398.6
_c.forward_axis = 'FORWARD_X'
_c.use_curve_follow = True
ob_belt_030.location = (0.0, 0.0, 0.0)
ob_belt_030.scale = (1.0, 2.017, 1.0)
ob_belt_030.lineart.crease_threshold = 0.0
_c = ob_belt_030.constraints.new('FOLLOW_PATH'); _c.name = 'Follow Path'
_c.target = ob_track
_c.offset = 385.7
_c.forward_axis = 'FORWARD_X'
_c.use_curve_follow = True
ob_belt_029.location = (0.0, 0.0, 0.0)
ob_belt_029.scale = (1.0, 2.017, 1.0)
ob_belt_029.lineart.crease_threshold = 0.0
_c = ob_belt_029.constraints.new('FOLLOW_PATH'); _c.name = 'Follow Path'
_c.target = ob_track
_c.offset = 372.9
_c.forward_axis = 'FORWARD_X'
_c.use_curve_follow = True
ob_belt_028.location = (0.0, 0.0, 0.0)
ob_belt_028.scale = (1.0, 2.017, 1.0)
ob_belt_028.lineart.crease_threshold = 0.0
_c = ob_belt_028.constraints.new('FOLLOW_PATH'); _c.name = 'Follow Path'
_c.target = ob_track
_c.offset = 360.0
_c.forward_axis = 'FORWARD_X'
_c.use_curve_follow = True
ob_belt_025.location = (0.0, 0.0, 0.0)
ob_belt_025.scale = (1.0, 2.017, 1.0)
ob_belt_025.lineart.crease_threshold = 0.0
_c = ob_belt_025.constraints.new('FOLLOW_PATH'); _c.name = 'Follow Path'
_c.target = ob_track
_c.offset = 321.4
_c.forward_axis = 'FORWARD_X'
_c.use_curve_follow = True
ob_belt_024.location = (0.0, 0.0, 0.0)
ob_belt_024.scale = (1.0, 2.017, 1.0)
ob_belt_024.lineart.crease_threshold = 0.0
_c = ob_belt_024.constraints.new('FOLLOW_PATH'); _c.name = 'Follow Path'
_c.target = ob_track
_c.offset = 308.6
_c.forward_axis = 'FORWARD_X'
_c.use_curve_follow = True
ob_belt_023.location = (0.0, 0.0, 0.0)
ob_belt_023.scale = (1.0, 2.017, 1.0)
ob_belt_023.lineart.crease_threshold = 0.0
_c = ob_belt_023.constraints.new('FOLLOW_PATH'); _c.name = 'Follow Path'
_c.target = ob_track
_c.offset = 295.7
_c.forward_axis = 'FORWARD_X'
_c.use_curve_follow = True
ob_belt_022.location = (0.0, 0.0, 0.0)
ob_belt_022.scale = (1.0, 2.017, 1.0)
ob_belt_022.lineart.crease_threshold = 0.0
_c = ob_belt_022.constraints.new('FOLLOW_PATH'); _c.name = 'Follow Path'
_c.target = ob_track
_c.offset = 282.9
_c.forward_axis = 'FORWARD_X'
_c.use_curve_follow = True
ob_belt_021.location = (0.0, 0.0, 0.0)
ob_belt_021.scale = (1.0, 2.017, 1.0)
ob_belt_021.lineart.crease_threshold = 0.0
_c = ob_belt_021.constraints.new('FOLLOW_PATH'); _c.name = 'Follow Path'
_c.target = ob_track
_c.offset = 270.0
_c.forward_axis = 'FORWARD_X'
_c.use_curve_follow = True
ob_belt_020.location = (0.0, 0.0, 0.0)
ob_belt_020.scale = (1.0, 2.017, 1.0)
ob_belt_020.lineart.crease_threshold = 0.0
_c = ob_belt_020.constraints.new('FOLLOW_PATH'); _c.name = 'Follow Path'
_c.target = ob_track
_c.offset = 257.1
_c.forward_axis = 'FORWARD_X'
_c.use_curve_follow = True
ob_belt_019.location = (0.0, 0.0, 0.0)
ob_belt_019.scale = (1.0, 2.017, 1.0)
ob_belt_019.lineart.crease_threshold = 0.0
_c = ob_belt_019.constraints.new('FOLLOW_PATH'); _c.name = 'Follow Path'
_c.target = ob_track
_c.offset = 244.3
_c.forward_axis = 'FORWARD_X'
_c.use_curve_follow = True
ob_belt_018.location = (0.0, 0.0, 0.0)
ob_belt_018.scale = (1.0, 2.017, 1.0)
ob_belt_018.lineart.crease_threshold = 0.0
_c = ob_belt_018.constraints.new('FOLLOW_PATH'); _c.name = 'Follow Path'
_c.target = ob_track
_c.offset = 231.4
_c.forward_axis = 'FORWARD_X'
_c.use_curve_follow = True
ob_belt_017.location = (0.0, 0.0, 0.0)
ob_belt_017.scale = (1.0, 2.017, 1.0)
ob_belt_017.lineart.crease_threshold = 0.0
_c = ob_belt_017.constraints.new('FOLLOW_PATH'); _c.name = 'Follow Path'
_c.target = ob_track
_c.offset = 218.6
_c.forward_axis = 'FORWARD_X'
_c.use_curve_follow = True
ob_belt_016.location = (0.0, 0.0, 0.0)
ob_belt_016.scale = (1.0, 2.017, 1.0)
ob_belt_016.lineart.crease_threshold = 0.0
_c = ob_belt_016.constraints.new('FOLLOW_PATH'); _c.name = 'Follow Path'
_c.target = ob_track
_c.offset = 205.7
_c.forward_axis = 'FORWARD_X'
_c.use_curve_follow = True
ob_belt_015.location = (0.0, 0.0, 0.0)
ob_belt_015.scale = (1.0, 2.017, 1.0)
ob_belt_015.lineart.crease_threshold = 0.0
_c = ob_belt_015.constraints.new('FOLLOW_PATH'); _c.name = 'Follow Path'
_c.target = ob_track
_c.offset = 192.9
_c.forward_axis = 'FORWARD_X'
_c.use_curve_follow = True
ob_belt_014.location = (0.0, 0.0, 0.0)
ob_belt_014.scale = (1.0, 2.017, 1.0)
ob_belt_014.lineart.crease_threshold = 0.0
_c = ob_belt_014.constraints.new('FOLLOW_PATH'); _c.name = 'Follow Path'
_c.target = ob_track
_c.offset = 180.0
_c.forward_axis = 'FORWARD_X'
_c.use_curve_follow = True
ob_belt_027.location = (0.0, 0.0, 0.0)
ob_belt_027.scale = (1.0, 2.017, 1.0)
ob_belt_027.lineart.crease_threshold = 0.0
_c = ob_belt_027.constraints.new('FOLLOW_PATH'); _c.name = 'Follow Path'
_c.target = ob_track
_c.offset = 347.1
_c.forward_axis = 'FORWARD_X'
_c.use_curve_follow = True
ob_belt_026.location = (0.0, 0.0, 0.0)
ob_belt_026.scale = (1.0, 2.017, 1.0)
ob_belt_026.lineart.crease_threshold = 0.0
_c = ob_belt_026.constraints.new('FOLLOW_PATH'); _c.name = 'Follow Path'
_c.target = ob_track
_c.offset = 334.3
_c.forward_axis = 'FORWARD_X'
_c.use_curve_follow = True
ob_belt_013.location = (0.0, 0.0, 0.0)
ob_belt_013.scale = (1.0, 2.017, 1.0)
ob_belt_013.lineart.crease_threshold = 0.0
_c = ob_belt_013.constraints.new('FOLLOW_PATH'); _c.name = 'Follow Path'
_c.target = ob_track
_c.offset = 167.1
_c.forward_axis = 'FORWARD_X'
_c.use_curve_follow = True
ob_belt_012.location = (0.0, 0.0, 0.0)
ob_belt_012.scale = (1.0, 2.017, 1.0)
ob_belt_012.lineart.crease_threshold = 0.0
_c = ob_belt_012.constraints.new('FOLLOW_PATH'); _c.name = 'Follow Path'
_c.target = ob_track
_c.offset = 154.3
_c.forward_axis = 'FORWARD_X'
_c.use_curve_follow = True
ob_belt_011.location = (0.0, 0.0, 0.0)
ob_belt_011.scale = (1.0, 2.017, 1.0)
ob_belt_011.lineart.crease_threshold = 0.0
_c = ob_belt_011.constraints.new('FOLLOW_PATH'); _c.name = 'Follow Path'
_c.target = ob_track
_c.offset = 141.4
_c.forward_axis = 'FORWARD_X'
_c.use_curve_follow = True
ob_belt_010.location = (0.0, 0.0, 0.0)
ob_belt_010.scale = (1.0, 2.017, 1.0)
ob_belt_010.lineart.crease_threshold = 0.0
_c = ob_belt_010.constraints.new('FOLLOW_PATH'); _c.name = 'Follow Path'
_c.target = ob_track
_c.offset = 128.6
_c.forward_axis = 'FORWARD_X'
_c.use_curve_follow = True
ob_belt_009.location = (0.0, 0.0, 0.0)
ob_belt_009.scale = (1.0, 2.017, 1.0)
ob_belt_009.lineart.crease_threshold = 0.0
_c = ob_belt_009.constraints.new('FOLLOW_PATH'); _c.name = 'Follow Path'
_c.target = ob_track
_c.offset = 115.7
_c.forward_axis = 'FORWARD_X'
_c.use_curve_follow = True
ob_belt_008.location = (0.0, 0.0, 0.0)
ob_belt_008.scale = (1.0, 2.017, 1.0)
ob_belt_008.lineart.crease_threshold = 0.0
_c = ob_belt_008.constraints.new('FOLLOW_PATH'); _c.name = 'Follow Path'
_c.target = ob_track
_c.offset = 102.9
_c.forward_axis = 'FORWARD_X'
_c.use_curve_follow = True
ob_belt_007.location = (0.0, 0.0, 0.0)
ob_belt_007.scale = (1.0, 2.017, 1.0)
ob_belt_007.lineart.crease_threshold = 0.0
_c = ob_belt_007.constraints.new('FOLLOW_PATH'); _c.name = 'Follow Path'
_c.target = ob_track
_c.offset = 90.0
_c.forward_axis = 'FORWARD_X'
_c.use_curve_follow = True
ob_belt_006.location = (0.0, 0.0, 0.0)
ob_belt_006.scale = (1.0, 2.017, 1.0)
ob_belt_006.lineart.crease_threshold = 0.0
_c = ob_belt_006.constraints.new('FOLLOW_PATH'); _c.name = 'Follow Path'
_c.target = ob_track
_c.offset = 77.14
_c.forward_axis = 'FORWARD_X'
_c.use_curve_follow = True
ob_belt_005.location = (0.0, 0.0, 0.0)
ob_belt_005.scale = (1.0, 2.017, 1.0)
ob_belt_005.lineart.crease_threshold = 0.0
_c = ob_belt_005.constraints.new('FOLLOW_PATH'); _c.name = 'Follow Path'
_c.target = ob_track
_c.offset = 64.29
_c.forward_axis = 'FORWARD_X'
_c.use_curve_follow = True
ob_belt_004.location = (0.0, 0.0, 0.0)
ob_belt_004.scale = (1.0, 2.017, 1.0)
ob_belt_004.lineart.crease_threshold = 0.0
_c = ob_belt_004.constraints.new('FOLLOW_PATH'); _c.name = 'Follow Path'
_c.target = ob_track
_c.offset = 51.43
_c.forward_axis = 'FORWARD_X'
_c.use_curve_follow = True
ob_belt_003.location = (0.0, 0.0, 0.0)
ob_belt_003.scale = (1.0, 2.017, 1.0)
ob_belt_003.lineart.crease_threshold = 0.0
_c = ob_belt_003.constraints.new('FOLLOW_PATH'); _c.name = 'Follow Path'
_c.target = ob_track
_c.offset = 38.57
_c.forward_axis = 'FORWARD_X'
_c.use_curve_follow = True
ob_belt_002.location = (0.0, 0.0, 0.0)
ob_belt_002.scale = (1.0, 2.017, 1.0)
ob_belt_002.lineart.crease_threshold = 0.0
_c = ob_belt_002.constraints.new('FOLLOW_PATH'); _c.name = 'Follow Path'
_c.target = ob_track
_c.offset = 25.71
_c.forward_axis = 'FORWARD_X'
_c.use_curve_follow = True
ob_belt_001.location = (0.0, 0.0, 0.0)
ob_belt_001.scale = (1.0, 2.017, 1.0)
ob_belt_001.lineart.crease_threshold = 0.0
_c = ob_belt_001.constraints.new('FOLLOW_PATH'); _c.name = 'Follow Path'
_c.target = ob_track
_c.offset = 12.86
_c.forward_axis = 'FORWARD_X'
_c.use_curve_follow = True
ob_belt.location = (0.0, 0.0, 0.0)
ob_belt.scale = (1.0, 2.017, 1.0)
ob_belt.lineart.crease_threshold = 0.0
_c = ob_belt.constraints.new('FOLLOW_PATH'); _c.name = 'Follow Path'
_c.target = ob_track
_c.forward_axis = 'FORWARD_X'
_c.use_curve_follow = True

# ---- collection membership
col_collection_1.objects.link(ob_camera)
col_collection_1.objects.link(ob_assembly)
col_collection_1.objects.link(ob_conveyorframe)
col_collection_1.objects.link(ob_conveyorengine)
col_collection_1.objects.link(ob_roller_004)
col_collection_1.objects.link(ob_roller_003)
col_collection_1.objects.link(ob_roller_002)
col_collection_1.objects.link(ob_roller_001)
col_collection_1.objects.link(ob_track)
col_collection_1.objects.link(ob_belt_069)
col_collection_1.objects.link(ob_belt_068)
col_collection_1.objects.link(ob_belt_067)
col_collection_1.objects.link(ob_belt_066)
col_collection_1.objects.link(ob_belt_065)
col_collection_1.objects.link(ob_belt_064)
col_collection_1.objects.link(ob_belt_063)
col_collection_1.objects.link(ob_belt_062)
col_collection_1.objects.link(ob_belt_061)
col_collection_1.objects.link(ob_belt_060)
col_collection_1.objects.link(ob_belt_059)
col_collection_1.objects.link(ob_belt_058)
col_collection_1.objects.link(ob_belt_057)
col_collection_1.objects.link(ob_belt_056)
col_collection_1.objects.link(ob_belt_055)
col_collection_1.objects.link(ob_belt_054)
col_collection_1.objects.link(ob_belt_053)
col_collection_1.objects.link(ob_belt_052)
col_collection_1.objects.link(ob_belt_051)
col_collection_1.objects.link(ob_belt_050)
col_collection_1.objects.link(ob_belt_049)
col_collection_1.objects.link(ob_belt_048)
col_collection_1.objects.link(ob_belt_047)
col_collection_1.objects.link(ob_belt_046)
col_collection_1.objects.link(ob_belt_045)
col_collection_1.objects.link(ob_belt_044)
col_collection_1.objects.link(ob_belt_043)
col_collection_1.objects.link(ob_belt_042)
col_collection_1.objects.link(ob_belt_041)
col_collection_1.objects.link(ob_belt_040)
col_collection_1.objects.link(ob_belt_039)
col_collection_1.objects.link(ob_belt_038)
col_collection_1.objects.link(ob_belt_037)
col_collection_1.objects.link(ob_belt_036)
col_collection_1.objects.link(ob_belt_035)
col_collection_1.objects.link(ob_belt_034)
col_collection_1.objects.link(ob_belt_033)
col_collection_1.objects.link(ob_belt_032)
col_collection_1.objects.link(ob_belt_031)
col_collection_1.objects.link(ob_belt_030)
col_collection_1.objects.link(ob_belt_029)
col_collection_1.objects.link(ob_belt_028)
col_collection_1.objects.link(ob_belt_025)
col_collection_1.objects.link(ob_belt_024)
col_collection_1.objects.link(ob_belt_023)
col_collection_1.objects.link(ob_belt_022)
col_collection_1.objects.link(ob_belt_021)
col_collection_1.objects.link(ob_belt_020)
col_collection_1.objects.link(ob_belt_019)
col_collection_1.objects.link(ob_belt_018)
col_collection_1.objects.link(ob_belt_017)
col_collection_1.objects.link(ob_belt_016)
col_collection_1.objects.link(ob_belt_015)
col_collection_1.objects.link(ob_belt_014)
col_collection_1.objects.link(ob_belt_027)
col_collection_1.objects.link(ob_belt_026)
col_collection_1.objects.link(ob_belt_013)
col_collection_1.objects.link(ob_belt_012)
col_collection_1.objects.link(ob_belt_011)
col_collection_1.objects.link(ob_belt_010)
col_collection_1.objects.link(ob_belt_009)
col_collection_1.objects.link(ob_belt_008)
col_collection_1.objects.link(ob_belt_007)
col_collection_1.objects.link(ob_belt_006)
col_collection_1.objects.link(ob_belt_005)
col_collection_1.objects.link(ob_belt_004)
col_collection_1.objects.link(ob_belt_003)
col_collection_1.objects.link(ob_belt_002)
col_collection_1.objects.link(ob_belt_001)
col_collection_1.objects.link(ob_belt)

# ---- scene / render settings (as saved in the file)
scene.camera = ob_camera
scene.frame_start = 1; scene.frame_end = 100; scene.frame_set(1)
scene.render.engine = 'CYCLES'
scene.render.resolution_percentage = 50
scene.render.fps = 30
scene.render.dither_intensity = 0.0
scene.cycles.use_denoising = False
scene.cycles.samples = 100
scene.cycles.sampling_pattern = 'TABULATED_SOBOL'
scene.cycles.light_sampling_threshold = 0.0
scene.cycles.use_adaptive_sampling = False
scene.cycles.use_light_tree = False
scene.cycles.blur_glossy = 0.0
scene.cycles.pixel_filter_type = 'GAUSSIAN'
scene.cycles.sample_clamp_direct = 1.0
scene.cycles.sample_clamp_indirect = 1.0
scene.cycles.debug_bvh_type = 'STATIC_BVH'
scene.view_settings.view_transform = 'Standard'
bpy.context.view_layer.update()

# ---- added for rendering (the .blend has no usable light): sun
light_auto_sun = bpy.data.lights.new('AutoSun', 'SUN')
light_auto_sun.energy = 3.0
light_auto_sun.angle = 0.0523599
ob_auto_sun = bpy.data.objects.new('AutoSun', light_auto_sun)
scene.collection.objects.link(ob_auto_sun)
ob_auto_sun.rotation_euler = (0.872665, 0.174533, 0.523599)
bpy.context.view_layer.update()
